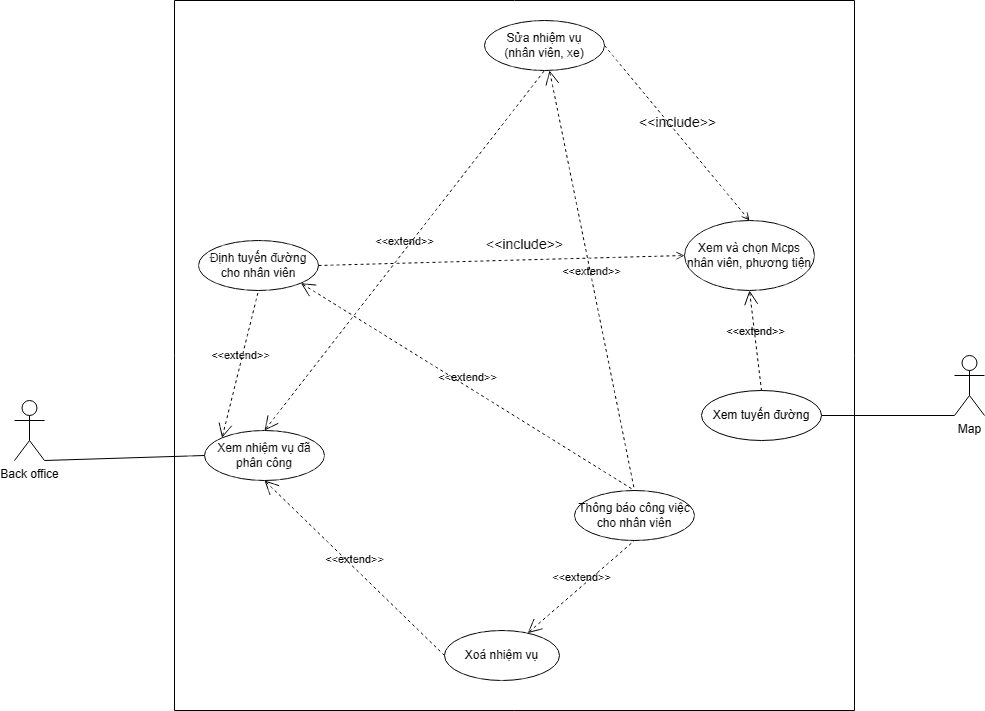

The diagram above was exported from draw.io. Its source (the exported page's mxGraphModel, read from the mxfile embedded in the PNG):
<mxGraphModel dx="1069" dy="618" grid="1" gridSize="10" guides="1" tooltips="1" connect="1" arrows="1" fold="1" page="1" pageScale="1" pageWidth="827" pageHeight="1169" math="0" shadow="0">
  <root>
    <mxCell id="0" />
    <mxCell id="1" parent="0" />
    <mxCell id="zOph1mrvaTr4eB0cxZ1g-1" value="Back office" style="shape=umlActor;verticalLabelPosition=bottom;verticalAlign=top;html=1;outlineConnect=0;" parent="1" vertex="1">
      <mxGeometry x="20" y="570" width="30" height="60" as="geometry" />
    </mxCell>
    <mxCell id="zOph1mrvaTr4eB0cxZ1g-7" value="Thông báo công việc&lt;br&gt;cho nhân viên" style="ellipse;whiteSpace=wrap;html=1;" parent="1" vertex="1">
      <mxGeometry x="580" y="660" width="120" height="50" as="geometry" />
    </mxCell>
    <mxCell id="zOph1mrvaTr4eB0cxZ1g-8" value="Xem nhiệm vụ đã phân công" style="ellipse;whiteSpace=wrap;html=1;" parent="1" vertex="1">
      <mxGeometry x="210" y="600" width="120" height="50" as="geometry" />
    </mxCell>
    <mxCell id="zOph1mrvaTr4eB0cxZ1g-10" value="" style="edgeStyle=none;html=1;endArrow=none;verticalAlign=bottom;rounded=0;exitX=1;exitY=1;exitDx=0;exitDy=0;exitPerimeter=0;entryX=0;entryY=0.5;entryDx=0;entryDy=0;" parent="1" source="zOph1mrvaTr4eB0cxZ1g-1" target="zOph1mrvaTr4eB0cxZ1g-8" edge="1">
      <mxGeometry width="160" relative="1" as="geometry">
        <mxPoint x="240" y="610" as="sourcePoint" />
        <mxPoint x="400" y="610" as="targetPoint" />
      </mxGeometry>
    </mxCell>
    <mxCell id="zOph1mrvaTr4eB0cxZ1g-12" value="&amp;lt;&amp;lt;extend&amp;gt;&amp;gt;" style="edgeStyle=none;html=1;startArrow=open;endArrow=none;startSize=12;verticalAlign=bottom;dashed=1;labelBackgroundColor=none;rounded=0;exitX=1;exitY=1;exitDx=0;exitDy=0;entryX=0.5;entryY=0;entryDx=0;entryDy=0;" parent="1" source="zOph1mrvaTr4eB0cxZ1g-6" target="zOph1mrvaTr4eB0cxZ1g-7" edge="1">
      <mxGeometry width="160" relative="1" as="geometry">
        <mxPoint x="240" y="610" as="sourcePoint" />
        <mxPoint x="400" y="610" as="targetPoint" />
      </mxGeometry>
    </mxCell>
    <mxCell id="0a4k_W_P2kg7gy-jvy7s-2" value="Xoá nhiệm vụ" style="ellipse;whiteSpace=wrap;html=1;" parent="1" vertex="1">
      <mxGeometry x="450" y="800" width="115" height="50" as="geometry" />
    </mxCell>
    <mxCell id="0a4k_W_P2kg7gy-jvy7s-3" value="&amp;lt;&amp;lt;extend&amp;gt;&amp;gt;" style="edgeStyle=none;html=1;startArrow=open;endArrow=none;startSize=12;verticalAlign=bottom;dashed=1;labelBackgroundColor=none;rounded=0;exitX=0.5;exitY=1;exitDx=0;exitDy=0;entryX=0;entryY=0.5;entryDx=0;entryDy=0;" parent="1" source="zOph1mrvaTr4eB0cxZ1g-8" target="0a4k_W_P2kg7gy-jvy7s-2" edge="1">
      <mxGeometry width="160" relative="1" as="geometry">
        <mxPoint x="380" y="560" as="sourcePoint" />
        <mxPoint x="240" y="680" as="targetPoint" />
      </mxGeometry>
    </mxCell>
    <mxCell id="0a4k_W_P2kg7gy-jvy7s-10" value="&amp;lt;&amp;lt;extend&amp;gt;&amp;gt;" style="edgeStyle=none;html=1;startArrow=open;endArrow=none;startSize=12;verticalAlign=bottom;dashed=1;labelBackgroundColor=none;rounded=0;entryX=0.5;entryY=1;entryDx=0;entryDy=0;" parent="1" source="0a4k_W_P2kg7gy-jvy7s-2" target="zOph1mrvaTr4eB0cxZ1g-7" edge="1">
      <mxGeometry width="160" relative="1" as="geometry">
        <mxPoint x="380" y="560" as="sourcePoint" />
        <mxPoint x="380" y="680" as="targetPoint" />
      </mxGeometry>
    </mxCell>
    <mxCell id="CMU4g_Z8QKIsj4mlgy6q-1" value="Sửa nhiệm vụ&lt;br&gt;(nhân viên, xe)" style="ellipse;whiteSpace=wrap;html=1;" parent="1" vertex="1">
      <mxGeometry x="490" y="190" width="120" height="50" as="geometry" />
    </mxCell>
    <mxCell id="CMU4g_Z8QKIsj4mlgy6q-2" value="&amp;lt;&amp;lt;extend&amp;gt;&amp;gt;" style="edgeStyle=none;html=1;startArrow=open;endArrow=none;startSize=12;verticalAlign=bottom;dashed=1;labelBackgroundColor=none;rounded=0;entryX=0.5;entryY=1;entryDx=0;entryDy=0;exitX=0.5;exitY=0;exitDx=0;exitDy=0;" parent="1" source="zOph1mrvaTr4eB0cxZ1g-8" target="CMU4g_Z8QKIsj4mlgy6q-1" edge="1">
      <mxGeometry width="160" relative="1" as="geometry">
        <mxPoint x="280" y="610" as="sourcePoint" />
        <mxPoint x="490" y="490" as="targetPoint" />
      </mxGeometry>
    </mxCell>
    <mxCell id="CMU4g_Z8QKIsj4mlgy6q-3" value="&amp;lt;&amp;lt;include&amp;gt;&amp;gt;" style="edgeStyle=none;html=1;endArrow=open;verticalAlign=bottom;dashed=1;labelBackgroundColor=none;rounded=1;fontSize=14;exitX=1;exitY=0.5;exitDx=0;exitDy=0;entryX=0.5;entryY=0;entryDx=0;entryDy=0;" parent="1" source="CMU4g_Z8QKIsj4mlgy6q-1" target="WM7Gb9znP0Hq3J_73clT-1" edge="1">
      <mxGeometry width="160" relative="1" as="geometry">
        <mxPoint x="686" y="465" as="sourcePoint" />
        <mxPoint x="590" y="320" as="targetPoint" />
      </mxGeometry>
    </mxCell>
    <mxCell id="CMU4g_Z8QKIsj4mlgy6q-5" value="&amp;lt;&amp;lt;extend&amp;gt;&amp;gt;" style="edgeStyle=none;html=1;startArrow=open;endArrow=none;startSize=12;verticalAlign=bottom;dashed=1;labelBackgroundColor=none;rounded=0;entryX=0.5;entryY=0;entryDx=0;entryDy=0;" parent="1" source="CMU4g_Z8QKIsj4mlgy6q-1" target="zOph1mrvaTr4eB0cxZ1g-7" edge="1">
      <mxGeometry width="160" relative="1" as="geometry">
        <mxPoint x="532.426406871193" y="482.6776695296635" as="sourcePoint" />
        <mxPoint x="700" y="600" as="targetPoint" />
      </mxGeometry>
    </mxCell>
    <mxCell id="zOph1mrvaTr4eB0cxZ1g-6" value="Định tuyến đường&lt;br&gt;cho nhân viên" style="ellipse;whiteSpace=wrap;html=1;" parent="1" vertex="1">
      <mxGeometry x="204" y="410" width="120" height="50" as="geometry" />
    </mxCell>
    <mxCell id="WM7Gb9znP0Hq3J_73clT-1" value="Xem và chọn Mcps&lt;br&gt;nhân viên, phương tiện" style="ellipse;whiteSpace=wrap;html=1;" parent="1" vertex="1">
      <mxGeometry x="690" y="390" width="130" height="70" as="geometry" />
    </mxCell>
    <mxCell id="CMU4g_Z8QKIsj4mlgy6q-4" value="&amp;lt;&amp;lt;include&amp;gt;&amp;gt;" style="edgeStyle=none;html=1;endArrow=open;verticalAlign=bottom;dashed=1;labelBackgroundColor=none;rounded=1;fontSize=14;entryX=0;entryY=0.5;entryDx=0;entryDy=0;exitX=1;exitY=0.5;exitDx=0;exitDy=0;" parent="1" source="zOph1mrvaTr4eB0cxZ1g-6" target="WM7Gb9znP0Hq3J_73clT-1" edge="1">
      <mxGeometry x="0.1263" y="4" width="160" relative="1" as="geometry">
        <mxPoint x="300" y="400" as="sourcePoint" />
        <mxPoint x="250" y="445" as="targetPoint" />
        <mxPoint as="offset" />
      </mxGeometry>
    </mxCell>
    <mxCell id="HV_HrrJKpjhYiqPtzWFm-2" value="&amp;lt;&amp;lt;extend&amp;gt;&amp;gt;" style="edgeStyle=none;html=1;startArrow=open;endArrow=none;startSize=12;verticalAlign=bottom;dashed=1;labelBackgroundColor=none;rounded=0;exitX=0;exitY=0;exitDx=0;exitDy=0;entryX=0.5;entryY=1;entryDx=0;entryDy=0;" parent="1" source="zOph1mrvaTr4eB0cxZ1g-8" target="zOph1mrvaTr4eB0cxZ1g-6" edge="1">
      <mxGeometry width="160" relative="1" as="geometry">
        <mxPoint x="660" y="800" as="sourcePoint" />
        <mxPoint x="820" y="800" as="targetPoint" />
      </mxGeometry>
    </mxCell>
    <mxCell id="c_5xZIcjzUH81RCuXI_y-9" value="" style="verticalLabelPosition=bottom;verticalAlign=top;html=1;shape=mxgraph.basic.patternFillRect;fillStyle=cross-hatch;step=5;fillStrokeWidth=0.2;fillStrokeColor=#dddddd;" parent="1" vertex="1">
      <mxGeometry x="180" y="170" width="680" height="710" as="geometry" />
    </mxCell>
    <mxCell id="gkukxjBs8DY0kjxqF22i-1" value="Map" style="shape=umlActor;verticalLabelPosition=bottom;verticalAlign=top;html=1;outlineConnect=0;" parent="1" vertex="1">
      <mxGeometry x="960" y="525" width="30" height="60" as="geometry" />
    </mxCell>
    <mxCell id="gkukxjBs8DY0kjxqF22i-3" value="Xem tuyến đường" style="ellipse;whiteSpace=wrap;html=1;" parent="1" vertex="1">
      <mxGeometry x="707" y="560" width="120" height="50" as="geometry" />
    </mxCell>
    <mxCell id="gkukxjBs8DY0kjxqF22i-4" value="&amp;lt;&amp;lt;extend&amp;gt;&amp;gt;" style="edgeStyle=none;html=1;startArrow=open;endArrow=none;startSize=12;verticalAlign=bottom;dashed=1;labelBackgroundColor=none;rounded=0;exitX=0.5;exitY=1;exitDx=0;exitDy=0;entryX=0.5;entryY=0;entryDx=0;entryDy=0;" parent="1" source="WM7Gb9znP0Hq3J_73clT-1" target="gkukxjBs8DY0kjxqF22i-3" edge="1">
      <mxGeometry width="160" relative="1" as="geometry">
        <mxPoint x="316.42640687119274" y="462.6776695296637" as="sourcePoint" />
        <mxPoint x="620" y="620" as="targetPoint" />
      </mxGeometry>
    </mxCell>
    <mxCell id="gkukxjBs8DY0kjxqF22i-5" value="" style="endArrow=none;html=1;rounded=0;entryX=1;entryY=0.5;entryDx=0;entryDy=0;exitX=0;exitY=1;exitDx=0;exitDy=0;exitPerimeter=0;" parent="1" source="gkukxjBs8DY0kjxqF22i-1" target="gkukxjBs8DY0kjxqF22i-3" edge="1">
      <mxGeometry width="50" height="50" relative="1" as="geometry">
        <mxPoint x="510" y="810" as="sourcePoint" />
        <mxPoint x="560" y="760" as="targetPoint" />
      </mxGeometry>
    </mxCell>
  </root>
</mxGraphModel>